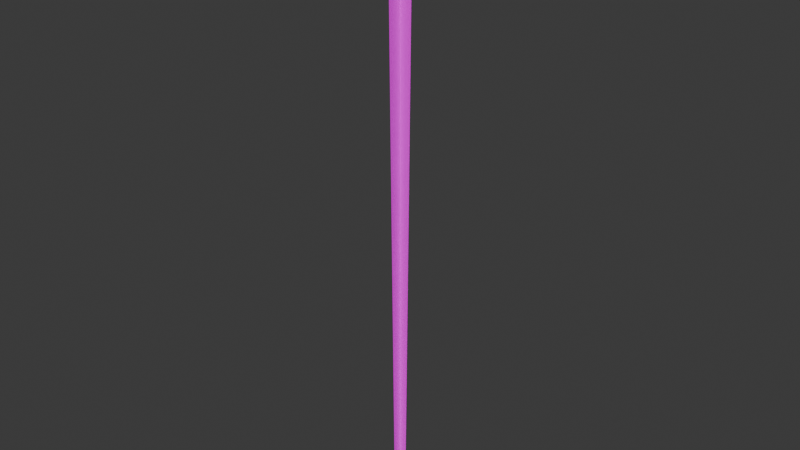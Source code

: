 # Source: FlowerSingle01.blend  (saved by Blender 4.3.32; exported with 4.5.12 LTS)
import bpy
from mathutils import Matrix  # noqa: F401  (used for matrix-valued properties, if any)

bpy.ops.wm.read_factory_settings(use_empty=True)
scene = bpy.context.scene
scene.name = 'Scene'

# ---- collections
col_collection = bpy.data.collections.new('Collection'); scene.collection.children.link(col_collection)

# ---- images (referenced by path relative to the original .blend; pixels are not part of the script)
import os
ASSET_DIR = os.environ.get("B2B_ASSET_DIR", "")  # directory of the original .blend (textures are referenced by path, not embedded)
HERE = os.path.dirname(os.path.abspath(__file__))  # packed textures are extracted next to this script under _unpacked/

def load_image(name, relpath, width, height, colorspace="sRGB"):
    """Load a texture the original file referenced (path relative to the .blend, or extracted next to this script)."""
    p = next((c for c in (os.path.join(HERE, relpath), os.path.join(ASSET_DIR, relpath)) if relpath and os.path.exists(c)), "")
    if p:
        img = bpy.data.images.load(p, check_existing=True)
        img.name = name
    else:  # same state as the original file: an image datablock whose file is absent (Cycles renders it pink)
        img = bpy.data.images.new(name, width, height)
        img.source = "FILE"
        img.filepath = "//" + (relpath or name)
    img.colorspace_settings.name = colorspace
    return img
img_flowerbouquet01_a_png = load_image('FlowerBouquet01_a.png', 'FlowerBouquet01_a.png', 1024, 1024, 'sRGB')

# ---- materials (node trees are filled in below, after node groups)
mat_primary = bpy.data.materials.new('Primary')

# ---- material node trees
mat_primary.use_nodes = True; mat_primary.node_tree.nodes.clear()
_N = mat_primary.node_tree.nodes; _L = mat_primary.node_tree.links
n0 = _N.new('ShaderNodeBsdfPrincipled'); n0.name = 'Principled BSDF'; n0.location = (10, 300)
n1 = _N.new('ShaderNodeOutputMaterial'); n1.name = 'Material Output'; n1.location = (300, 300)
n2 = _N.new('ShaderNodeTexImage'); n2.name = 'Image Texture'; n2.location = (-280, 280)
n2.image = img_flowerbouquet01_a_png
n2.interpolation = 'Closest'
_L.new(n0.outputs[0], n1.inputs[0])
_L.new(n2.outputs[0], n0.inputs[0])
n1.is_active_output = True

# ---- world
world_world = bpy.data.worlds.new('World'); scene.world = world_world
world_world.use_nodes = True; world_world.node_tree.nodes.clear()
_N = world_world.node_tree.nodes; _L = world_world.node_tree.links
n0 = _N.new('ShaderNodeOutputWorld'); n0.name = 'World Output'; n0.location = (300, 300)
n1 = _N.new('ShaderNodeBackground'); n1.name = 'Background'; n1.location = (10, 300)
n1.inputs[0].default_value = (0.05088, 0.05088, 0.05088, 1.0)
_L.new(n1.outputs[0], n0.inputs[0])
n0.is_active_output = True
world_world.color = (0.05088, 0.05088, 0.05088)
world_world.sun_shadow_jitter_overblur = 0.0

# ---- meshes
me_plane = bpy.data.meshes.new('Plane')
me_plane.from_pydata([(0.0, -0.08984, 4.069), (0.0, -0.05, -0.06648), (0.0, 0.08984, 4.069), (0.0, 0.05, -0.06648), (0.08984, 7.451e-09, 4.069), (0.05, 7.451e-09, -0.06648), (-0.08984, 7.451e-09, 4.069), (-0.05, 7.451e-09, -0.06648), (0.07186, 0.2375, 3.992), (0.1971, 0.07576, 3.936), (0.2068, -0.1303, 3.985), (0.1159, 0.2509, 4.135), (0.2594, 0.09477, 4.138), (0.2509, -0.1169, 4.128), (0.05257, 0.2251, 4.226), (0.1698, 0.05827, 4.285), (0.1876, -0.1427, 4.219), (-0.08114, 0.1752, 4.272), (-0.0193, -0.01237, 4.22), (0.05385, -0.1927, 4.265), (-0.2068, 0.1303, 4.204), (-0.1971, -0.07576, 4.253), (-0.07186, -0.2375, 4.197), (0.09545, -0.2601, 4.111), (-0.2509, 0.1169, 4.103), (-0.2594, -0.09477, 4.093), (-0.1159, -0.2509, 4.096), (-0.1876, 0.1427, 3.97), (-0.1698, -0.05827, 3.904), (-0.05257, -0.2251, 3.963), (-0.09545, 0.2601, 4.12), (-0.05385, 0.1927, 3.924), (0.0193, 0.01237, 3.839), (0.08114, -0.1752, 3.917)], [], [(0, 1, 3, 2), (4, 5, 7, 6), (31, 30, 8), (23, 33, 10), (32, 31, 8, 9), (33, 32, 9, 10), (23, 10, 13), (9, 8, 11, 12), (10, 9, 12, 13), (8, 30, 11), (23, 13, 16), (12, 11, 14, 15), (13, 12, 15, 16), (11, 30, 14), (14, 30, 17), (23, 16, 19), (15, 14, 17, 18), (16, 15, 18, 19), (19, 18, 21, 22), (17, 30, 20), (23, 19, 22), (18, 17, 20, 21), (22, 21, 25, 26), (20, 30, 24), (23, 22, 26), (21, 20, 24, 25), (26, 25, 28, 29), (24, 30, 27), (23, 26, 29), (25, 24, 27, 28), (29, 28, 32, 33), (27, 30, 31), (23, 29, 33), (28, 27, 31, 32)])
_uv = me_plane.uv_layers.new(name='UVMap')
_uv.uv.foreach_set('vector', [0.537, 0.5, 0.5278, 0.0, 0.5, 0.0, 0.4815, 0.5, 0.4815, 0.5, 0.5, 0.0, 0.5278, 0.0, 0.537, 0.5, 0.8148, 0.8155, 0.8148, 0.8333, 0.8333, 0.8155, 0.8148, 0.756, 0.8148, 0.7738, 0.8333, 0.7738, 0.8148, 0.7976, 0.8148, 0.8155, 0.8333, 0.8155, 0.8426, 0.7976, 0.8148, 0.7738, 0.8148, 0.7976, 0.8426, 0.7976, 0.8333, 0.7738, 0.8148, 0.756, 0.8333, 0.7738, 0.8704, 0.7679, 0.8426, 0.7976, 0.8333, 0.8155, 0.8611, 0.8214, 0.8796, 0.7976, 0.8333, 0.7738, 0.8426, 0.7976, 0.8796, 0.7976, 0.8704, 0.7679, 0.8333, 0.8155, 0.8148, 0.8333, 0.8611, 0.8214, 0.4352, 0.7262, 0.3889, 0.7321, 0.4167, 0.744, 0.3704, 0.7619, 0.3796, 0.8036, 0.4167, 0.7917, 0.4074, 0.7679, 0.3889, 0.7321, 0.3704, 0.7619, 0.4074, 0.7679, 0.4167, 0.744, 0.3796, 0.8036, 0.4352, 0.8095, 0.4167, 0.7917, 0.4167, 0.7917, 0.4352, 0.8095, 0.4352, 0.7857, 0.4352, 0.7262, 0.4167, 0.744, 0.4352, 0.75, 0.4074, 0.7679, 0.4167, 0.7917, 0.4352, 0.7857, 0.4352, 0.7679, 0.4167, 0.744, 0.4074, 0.7679, 0.4352, 0.7679, 0.4352, 0.75, 0.4352, 0.75, 0.4352, 0.7679, 0.463, 0.7679, 0.463, 0.744, 0.4352, 0.7857, 0.4352, 0.8095, 0.463, 0.7917, 0.4352, 0.7262, 0.4352, 0.75, 0.463, 0.744, 0.4352, 0.7679, 0.4352, 0.7857, 0.463, 0.7917, 0.463, 0.7679, 0.463, 0.744, 0.463, 0.7679, 0.5093, 0.7679, 0.4907, 0.7321, 0.463, 0.7917, 0.4352, 0.8095, 0.4907, 0.8036, 0.4352, 0.7262, 0.463, 0.744, 0.4907, 0.7321, 0.463, 0.7679, 0.463, 0.7917, 0.4907, 0.8036, 0.5093, 0.7679, 0.7685, 0.7679, 0.75, 0.7917, 0.787, 0.7917, 0.7963, 0.7738, 0.7593, 0.8214, 0.8148, 0.8333, 0.7963, 0.8155, 0.8148, 0.756, 0.7685, 0.7679, 0.7963, 0.7738, 0.75, 0.7917, 0.7593, 0.8214, 0.7963, 0.8155, 0.787, 0.7917, 0.7963, 0.7738, 0.787, 0.7917, 0.8148, 0.7976, 0.8148, 0.7738, 0.7963, 0.8155, 0.8148, 0.8333, 0.8148, 0.8155, 0.8148, 0.756, 0.7963, 0.7738, 0.8148, 0.7738, 0.787, 0.7917, 0.7963, 0.8155, 0.8148, 0.8155, 0.8148, 0.7976])
me_plane.materials.append(mat_primary)
me_plane.update()

# ---- objects
ob_flowersingle01 = bpy.data.objects.new('FlowerSingle01', me_plane)

# ---- transforms, parenting, visibility, modifiers, constraints
ob_flowersingle01.location = (0.0, 0.0, -2.184)

# ---- collection membership
col_collection.objects.link(ob_flowersingle01)

# ---- scene / render settings (as saved in the file)
scene.frame_start = 1; scene.frame_end = 250; scene.frame_set(1)
scene.render.engine = 'BLENDER_EEVEE_NEXT'
bpy.context.view_layer.update()

# ---- added for rendering (the .blend has no active camera and no usable light): camera, sun
cam_auto = bpy.data.cameras.new('AutoCamera')
cam_auto.lens = 50.0
cam_auto.sensor_width = 36.0
cam_auto.clip_end = 1000.0
ob_auto_camera = bpy.data.objects.new('AutoCamera', cam_auto)
scene.collection.objects.link(ob_auto_camera)
ob_auto_camera.location = (4.08285, -4.89942, 3.1919)
ob_auto_camera.rotation_euler = (1.09748, -7.21219e-08, 0.694738)
scene.camera = ob_auto_camera
light_auto_sun = bpy.data.lights.new('AutoSun', 'SUN')
light_auto_sun.energy = 3.0
light_auto_sun.angle = 0.0523599
ob_auto_sun = bpy.data.objects.new('AutoSun', light_auto_sun)
scene.collection.objects.link(ob_auto_sun)
ob_auto_sun.rotation_euler = (0.872665, 0.174533, 0.523599)
bpy.context.view_layer.update()
